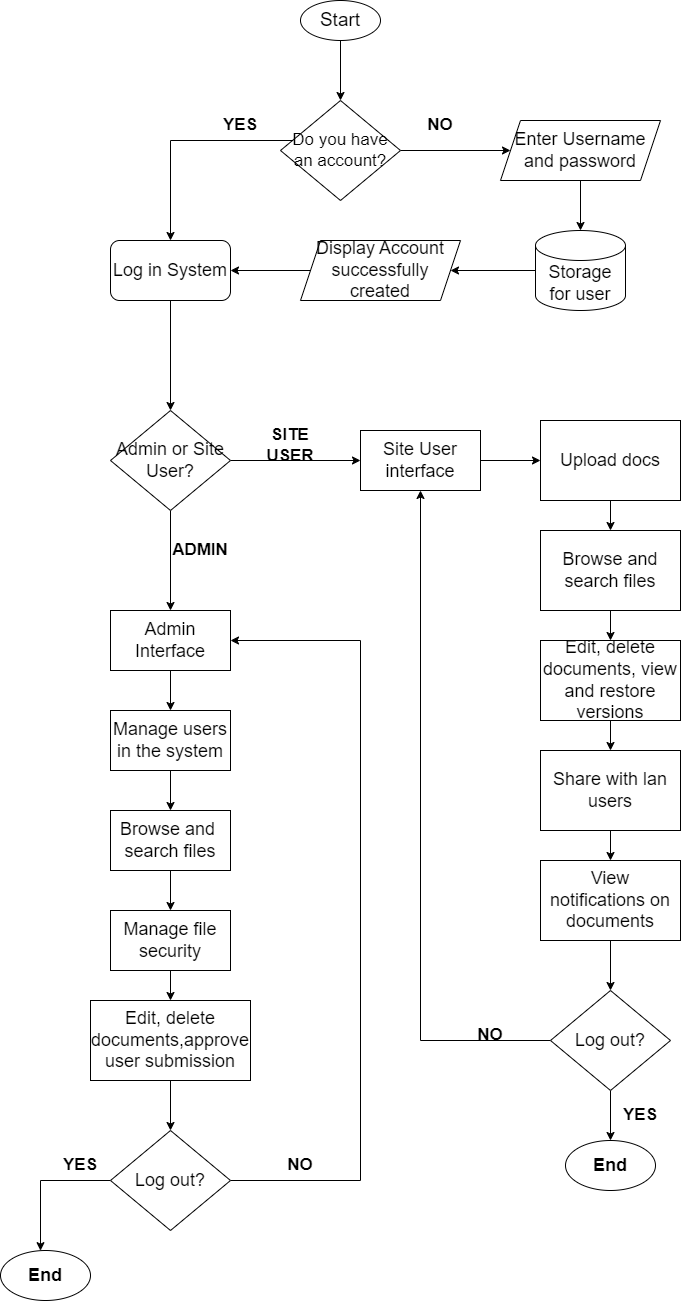

The diagram above was exported from draw.io. Its source (the exported page's mxGraphModel, read from the mxfile embedded in the PNG):
<mxGraphModel dx="1760" dy="1012" grid="1" gridSize="10" guides="1" tooltips="1" connect="1" arrows="1" fold="1" page="1" pageScale="1" pageWidth="827" pageHeight="1169" math="0" shadow="0">
  <root>
    <mxCell id="0" />
    <mxCell id="1" parent="0" />
    <mxCell id="3a7psfPQVFkPEM8M8VIJ-3" value="" style="edgeStyle=orthogonalEdgeStyle;rounded=0;orthogonalLoop=1;jettySize=auto;html=1;" parent="1" source="3a7psfPQVFkPEM8M8VIJ-1" target="3a7psfPQVFkPEM8M8VIJ-2" edge="1">
      <mxGeometry relative="1" as="geometry" />
    </mxCell>
    <mxCell id="3a7psfPQVFkPEM8M8VIJ-1" value="&lt;font style=&quot;font-size: 19px;&quot;&gt;Start&lt;/font&gt;" style="ellipse;whiteSpace=wrap;html=1;" parent="1" vertex="1">
      <mxGeometry x="340" y="50" width="80" height="40" as="geometry" />
    </mxCell>
    <mxCell id="3a7psfPQVFkPEM8M8VIJ-6" style="edgeStyle=orthogonalEdgeStyle;rounded=0;orthogonalLoop=1;jettySize=auto;html=1;" parent="1" source="3a7psfPQVFkPEM8M8VIJ-2" target="3a7psfPQVFkPEM8M8VIJ-4" edge="1">
      <mxGeometry relative="1" as="geometry">
        <Array as="points">
          <mxPoint x="210" y="190" />
        </Array>
      </mxGeometry>
    </mxCell>
    <mxCell id="3a7psfPQVFkPEM8M8VIJ-11" value="" style="edgeStyle=orthogonalEdgeStyle;rounded=0;orthogonalLoop=1;jettySize=auto;html=1;" parent="1" source="3a7psfPQVFkPEM8M8VIJ-2" target="3a7psfPQVFkPEM8M8VIJ-10" edge="1">
      <mxGeometry relative="1" as="geometry" />
    </mxCell>
    <mxCell id="3a7psfPQVFkPEM8M8VIJ-2" value="&lt;font style=&quot;font-size: 17px;&quot;&gt;Do you have an account?&lt;/font&gt;" style="rhombus;whiteSpace=wrap;html=1;" parent="1" vertex="1">
      <mxGeometry x="320" y="150" width="120" height="100" as="geometry" />
    </mxCell>
    <mxCell id="3a7psfPQVFkPEM8M8VIJ-8" style="edgeStyle=orthogonalEdgeStyle;rounded=0;orthogonalLoop=1;jettySize=auto;html=1;entryX=0.5;entryY=0;entryDx=0;entryDy=0;" parent="1" source="3a7psfPQVFkPEM8M8VIJ-4" target="3a7psfPQVFkPEM8M8VIJ-7" edge="1">
      <mxGeometry relative="1" as="geometry" />
    </mxCell>
    <mxCell id="3a7psfPQVFkPEM8M8VIJ-4" value="&lt;font style=&quot;font-size: 18px;&quot;&gt;Log in System&lt;/font&gt;" style="rounded=1;whiteSpace=wrap;html=1;" parent="1" vertex="1">
      <mxGeometry x="150" y="290" width="120" height="60" as="geometry" />
    </mxCell>
    <mxCell id="3a7psfPQVFkPEM8M8VIJ-16" value="" style="edgeStyle=orthogonalEdgeStyle;rounded=0;orthogonalLoop=1;jettySize=auto;html=1;" parent="1" source="3a7psfPQVFkPEM8M8VIJ-7" target="3a7psfPQVFkPEM8M8VIJ-15" edge="1">
      <mxGeometry relative="1" as="geometry" />
    </mxCell>
    <mxCell id="3a7psfPQVFkPEM8M8VIJ-18" value="" style="edgeStyle=orthogonalEdgeStyle;rounded=0;orthogonalLoop=1;jettySize=auto;html=1;" parent="1" source="3a7psfPQVFkPEM8M8VIJ-7" target="3a7psfPQVFkPEM8M8VIJ-17" edge="1">
      <mxGeometry relative="1" as="geometry" />
    </mxCell>
    <mxCell id="3a7psfPQVFkPEM8M8VIJ-7" value="&lt;font style=&quot;font-size: 18px;&quot;&gt;Admin or Site User?&lt;/font&gt;" style="rhombus;whiteSpace=wrap;html=1;" parent="1" vertex="1">
      <mxGeometry x="150" y="460" width="120" height="100" as="geometry" />
    </mxCell>
    <mxCell id="3a7psfPQVFkPEM8M8VIJ-9" value="&lt;font style=&quot;font-size: 17px;&quot;&gt;&lt;b&gt;YES&lt;/b&gt;&lt;/font&gt;" style="text;strokeColor=none;align=center;fillColor=none;html=1;verticalAlign=middle;whiteSpace=wrap;rounded=0;" parent="1" vertex="1">
      <mxGeometry x="250" y="160" width="60" height="30" as="geometry" />
    </mxCell>
    <mxCell id="xnHQmGn-4jOFCKdBOQgr-10" value="" style="edgeStyle=orthogonalEdgeStyle;rounded=0;orthogonalLoop=1;jettySize=auto;html=1;" edge="1" parent="1" source="3a7psfPQVFkPEM8M8VIJ-10" target="xnHQmGn-4jOFCKdBOQgr-2">
      <mxGeometry relative="1" as="geometry" />
    </mxCell>
    <mxCell id="3a7psfPQVFkPEM8M8VIJ-10" value="&lt;font style=&quot;font-size: 18px;&quot;&gt;Enter Username and password&lt;/font&gt;" style="shape=parallelogram;perimeter=parallelogramPerimeter;whiteSpace=wrap;html=1;fixedSize=1;" parent="1" vertex="1">
      <mxGeometry x="540" y="170" width="160" height="60" as="geometry" />
    </mxCell>
    <mxCell id="3a7psfPQVFkPEM8M8VIJ-13" value="&lt;span style=&quot;font-size: 17px;&quot;&gt;&lt;b&gt;NO&lt;/b&gt;&lt;/span&gt;" style="text;strokeColor=none;align=center;fillColor=none;html=1;verticalAlign=middle;whiteSpace=wrap;rounded=0;" parent="1" vertex="1">
      <mxGeometry x="450" y="160" width="60" height="30" as="geometry" />
    </mxCell>
    <mxCell id="xnHQmGn-4jOFCKdBOQgr-15" value="" style="edgeStyle=orthogonalEdgeStyle;rounded=0;orthogonalLoop=1;jettySize=auto;html=1;" edge="1" parent="1" source="3a7psfPQVFkPEM8M8VIJ-15" target="xnHQmGn-4jOFCKdBOQgr-14">
      <mxGeometry relative="1" as="geometry" />
    </mxCell>
    <mxCell id="3a7psfPQVFkPEM8M8VIJ-15" value="&lt;font style=&quot;font-size: 18px;&quot;&gt;Admin Interface&lt;/font&gt;" style="rounded=0;whiteSpace=wrap;html=1;" parent="1" vertex="1">
      <mxGeometry x="150" y="660" width="120" height="60" as="geometry" />
    </mxCell>
    <mxCell id="xnHQmGn-4jOFCKdBOQgr-34" value="" style="edgeStyle=orthogonalEdgeStyle;rounded=0;orthogonalLoop=1;jettySize=auto;html=1;" edge="1" parent="1" source="3a7psfPQVFkPEM8M8VIJ-17" target="xnHQmGn-4jOFCKdBOQgr-27">
      <mxGeometry relative="1" as="geometry" />
    </mxCell>
    <mxCell id="3a7psfPQVFkPEM8M8VIJ-17" value="&lt;span style=&quot;font-size: 18px;&quot;&gt;Site User interface&lt;/span&gt;" style="rounded=0;whiteSpace=wrap;html=1;" parent="1" vertex="1">
      <mxGeometry x="400" y="480" width="120" height="60" as="geometry" />
    </mxCell>
    <mxCell id="3a7psfPQVFkPEM8M8VIJ-19" value="&lt;span style=&quot;font-size: 17px;&quot;&gt;&lt;b&gt;ADMIN&lt;/b&gt;&lt;/span&gt;" style="text;strokeColor=none;align=center;fillColor=none;html=1;verticalAlign=middle;whiteSpace=wrap;rounded=0;" parent="1" vertex="1">
      <mxGeometry x="210" y="585" width="60" height="30" as="geometry" />
    </mxCell>
    <mxCell id="3a7psfPQVFkPEM8M8VIJ-20" value="&lt;span style=&quot;font-size: 17px;&quot;&gt;&lt;b&gt;SITE USER&lt;/b&gt;&lt;/span&gt;" style="text;strokeColor=none;align=center;fillColor=none;html=1;verticalAlign=middle;whiteSpace=wrap;rounded=0;" parent="1" vertex="1">
      <mxGeometry x="300" y="480" width="60" height="30" as="geometry" />
    </mxCell>
    <mxCell id="xnHQmGn-4jOFCKdBOQgr-12" style="edgeStyle=orthogonalEdgeStyle;rounded=0;orthogonalLoop=1;jettySize=auto;html=1;" edge="1" parent="1" source="xnHQmGn-4jOFCKdBOQgr-2" target="xnHQmGn-4jOFCKdBOQgr-11">
      <mxGeometry relative="1" as="geometry" />
    </mxCell>
    <mxCell id="xnHQmGn-4jOFCKdBOQgr-2" value="&lt;font style=&quot;font-size: 18px;&quot;&gt;Storage for user&lt;/font&gt;" style="shape=cylinder3;whiteSpace=wrap;html=1;boundedLbl=1;backgroundOutline=1;size=15;" vertex="1" parent="1">
      <mxGeometry x="575" y="280" width="90" height="80" as="geometry" />
    </mxCell>
    <mxCell id="xnHQmGn-4jOFCKdBOQgr-13" style="edgeStyle=orthogonalEdgeStyle;rounded=0;orthogonalLoop=1;jettySize=auto;html=1;" edge="1" parent="1" source="xnHQmGn-4jOFCKdBOQgr-11" target="3a7psfPQVFkPEM8M8VIJ-4">
      <mxGeometry relative="1" as="geometry" />
    </mxCell>
    <mxCell id="xnHQmGn-4jOFCKdBOQgr-11" value="&lt;span style=&quot;font-size: 18px;&quot;&gt;Display Account successfully created&lt;/span&gt;" style="shape=parallelogram;perimeter=parallelogramPerimeter;whiteSpace=wrap;html=1;fixedSize=1;" vertex="1" parent="1">
      <mxGeometry x="340" y="290" width="160" height="60" as="geometry" />
    </mxCell>
    <mxCell id="xnHQmGn-4jOFCKdBOQgr-17" value="" style="edgeStyle=orthogonalEdgeStyle;rounded=0;orthogonalLoop=1;jettySize=auto;html=1;" edge="1" parent="1" source="xnHQmGn-4jOFCKdBOQgr-14" target="xnHQmGn-4jOFCKdBOQgr-16">
      <mxGeometry relative="1" as="geometry" />
    </mxCell>
    <mxCell id="xnHQmGn-4jOFCKdBOQgr-14" value="&lt;span style=&quot;font-size: 18px;&quot;&gt;Manage users in the system&lt;/span&gt;" style="rounded=0;whiteSpace=wrap;html=1;" vertex="1" parent="1">
      <mxGeometry x="150" y="760" width="120" height="60" as="geometry" />
    </mxCell>
    <mxCell id="xnHQmGn-4jOFCKdBOQgr-19" value="" style="edgeStyle=orthogonalEdgeStyle;rounded=0;orthogonalLoop=1;jettySize=auto;html=1;" edge="1" parent="1" source="xnHQmGn-4jOFCKdBOQgr-16" target="xnHQmGn-4jOFCKdBOQgr-18">
      <mxGeometry relative="1" as="geometry" />
    </mxCell>
    <mxCell id="xnHQmGn-4jOFCKdBOQgr-16" value="&lt;span style=&quot;font-size: 18px;&quot;&gt;Browse and&amp;nbsp;&lt;/span&gt;&lt;div&gt;&lt;span style=&quot;font-size: 18px;&quot;&gt;search files&lt;/span&gt;&lt;/div&gt;" style="rounded=0;whiteSpace=wrap;html=1;" vertex="1" parent="1">
      <mxGeometry x="150" y="860" width="120" height="60" as="geometry" />
    </mxCell>
    <mxCell id="xnHQmGn-4jOFCKdBOQgr-21" value="" style="edgeStyle=orthogonalEdgeStyle;rounded=0;orthogonalLoop=1;jettySize=auto;html=1;" edge="1" parent="1" source="xnHQmGn-4jOFCKdBOQgr-18" target="xnHQmGn-4jOFCKdBOQgr-20">
      <mxGeometry relative="1" as="geometry" />
    </mxCell>
    <mxCell id="xnHQmGn-4jOFCKdBOQgr-18" value="&lt;span style=&quot;font-size: 18px;&quot;&gt;Manage file security&lt;/span&gt;" style="rounded=0;whiteSpace=wrap;html=1;" vertex="1" parent="1">
      <mxGeometry x="150" y="960" width="120" height="60" as="geometry" />
    </mxCell>
    <mxCell id="xnHQmGn-4jOFCKdBOQgr-23" value="" style="edgeStyle=orthogonalEdgeStyle;rounded=0;orthogonalLoop=1;jettySize=auto;html=1;" edge="1" parent="1" source="xnHQmGn-4jOFCKdBOQgr-20" target="xnHQmGn-4jOFCKdBOQgr-22">
      <mxGeometry relative="1" as="geometry" />
    </mxCell>
    <mxCell id="xnHQmGn-4jOFCKdBOQgr-20" value="&lt;span style=&quot;font-size: 18px;&quot;&gt;Edit, delete documents,approve user submission&lt;/span&gt;" style="rounded=0;whiteSpace=wrap;html=1;" vertex="1" parent="1">
      <mxGeometry x="130" y="1050" width="160" height="80" as="geometry" />
    </mxCell>
    <mxCell id="xnHQmGn-4jOFCKdBOQgr-24" style="edgeStyle=orthogonalEdgeStyle;rounded=0;orthogonalLoop=1;jettySize=auto;html=1;entryX=1;entryY=0.5;entryDx=0;entryDy=0;" edge="1" parent="1" source="xnHQmGn-4jOFCKdBOQgr-22" target="3a7psfPQVFkPEM8M8VIJ-15">
      <mxGeometry relative="1" as="geometry">
        <Array as="points">
          <mxPoint x="400" y="1230" />
          <mxPoint x="400" y="690" />
        </Array>
      </mxGeometry>
    </mxCell>
    <mxCell id="xnHQmGn-4jOFCKdBOQgr-26" value="" style="edgeStyle=orthogonalEdgeStyle;rounded=0;orthogonalLoop=1;jettySize=auto;html=1;" edge="1" parent="1" source="xnHQmGn-4jOFCKdBOQgr-22" target="xnHQmGn-4jOFCKdBOQgr-25">
      <mxGeometry relative="1" as="geometry">
        <Array as="points">
          <mxPoint x="80" y="1230" />
        </Array>
      </mxGeometry>
    </mxCell>
    <mxCell id="xnHQmGn-4jOFCKdBOQgr-22" value="&lt;font style=&quot;font-size: 18px;&quot;&gt;Log out?&lt;/font&gt;" style="rhombus;whiteSpace=wrap;html=1;" vertex="1" parent="1">
      <mxGeometry x="150" y="1180" width="120" height="100" as="geometry" />
    </mxCell>
    <mxCell id="xnHQmGn-4jOFCKdBOQgr-25" value="&lt;font style=&quot;font-size: 18px;&quot;&gt;&lt;b&gt;End&lt;/b&gt;&lt;/font&gt;" style="ellipse;whiteSpace=wrap;html=1;" vertex="1" parent="1">
      <mxGeometry x="40" y="1300" width="90" height="50" as="geometry" />
    </mxCell>
    <mxCell id="xnHQmGn-4jOFCKdBOQgr-31" value="" style="edgeStyle=orthogonalEdgeStyle;rounded=0;orthogonalLoop=1;jettySize=auto;html=1;" edge="1" parent="1" source="xnHQmGn-4jOFCKdBOQgr-27" target="xnHQmGn-4jOFCKdBOQgr-28">
      <mxGeometry relative="1" as="geometry" />
    </mxCell>
    <mxCell id="xnHQmGn-4jOFCKdBOQgr-27" value="&lt;span style=&quot;font-size: 18px;&quot;&gt;Upload docs&lt;/span&gt;" style="rounded=0;whiteSpace=wrap;html=1;" vertex="1" parent="1">
      <mxGeometry x="580" y="470" width="140" height="80" as="geometry" />
    </mxCell>
    <mxCell id="xnHQmGn-4jOFCKdBOQgr-32" value="" style="edgeStyle=orthogonalEdgeStyle;rounded=0;orthogonalLoop=1;jettySize=auto;html=1;" edge="1" parent="1" source="xnHQmGn-4jOFCKdBOQgr-28" target="xnHQmGn-4jOFCKdBOQgr-29">
      <mxGeometry relative="1" as="geometry" />
    </mxCell>
    <mxCell id="xnHQmGn-4jOFCKdBOQgr-28" value="&lt;span style=&quot;font-size: 18px;&quot;&gt;Browse and search files&lt;/span&gt;" style="rounded=0;whiteSpace=wrap;html=1;" vertex="1" parent="1">
      <mxGeometry x="580" y="580" width="140" height="80" as="geometry" />
    </mxCell>
    <mxCell id="xnHQmGn-4jOFCKdBOQgr-33" value="" style="edgeStyle=orthogonalEdgeStyle;rounded=0;orthogonalLoop=1;jettySize=auto;html=1;" edge="1" parent="1" source="xnHQmGn-4jOFCKdBOQgr-29" target="xnHQmGn-4jOFCKdBOQgr-30">
      <mxGeometry relative="1" as="geometry" />
    </mxCell>
    <mxCell id="xnHQmGn-4jOFCKdBOQgr-29" value="&lt;span style=&quot;font-size: 18px;&quot;&gt;Edit, delete documents, view and restore versions&lt;/span&gt;" style="rounded=0;whiteSpace=wrap;html=1;" vertex="1" parent="1">
      <mxGeometry x="580" y="690" width="140" height="80" as="geometry" />
    </mxCell>
    <mxCell id="xnHQmGn-4jOFCKdBOQgr-36" value="" style="edgeStyle=orthogonalEdgeStyle;rounded=0;orthogonalLoop=1;jettySize=auto;html=1;" edge="1" parent="1" source="xnHQmGn-4jOFCKdBOQgr-30" target="xnHQmGn-4jOFCKdBOQgr-35">
      <mxGeometry relative="1" as="geometry" />
    </mxCell>
    <mxCell id="xnHQmGn-4jOFCKdBOQgr-30" value="&lt;span style=&quot;font-size: 18px;&quot;&gt;Share with lan users&lt;/span&gt;" style="rounded=0;whiteSpace=wrap;html=1;" vertex="1" parent="1">
      <mxGeometry x="580" y="800" width="140" height="80" as="geometry" />
    </mxCell>
    <mxCell id="xnHQmGn-4jOFCKdBOQgr-38" value="" style="edgeStyle=orthogonalEdgeStyle;rounded=0;orthogonalLoop=1;jettySize=auto;html=1;" edge="1" parent="1" source="xnHQmGn-4jOFCKdBOQgr-35" target="xnHQmGn-4jOFCKdBOQgr-37">
      <mxGeometry relative="1" as="geometry" />
    </mxCell>
    <mxCell id="xnHQmGn-4jOFCKdBOQgr-35" value="&lt;font style=&quot;font-size: 18px;&quot;&gt;View notifications on documents&lt;/font&gt;" style="rounded=0;whiteSpace=wrap;html=1;" vertex="1" parent="1">
      <mxGeometry x="580" y="910" width="140" height="80" as="geometry" />
    </mxCell>
    <mxCell id="xnHQmGn-4jOFCKdBOQgr-39" style="edgeStyle=orthogonalEdgeStyle;rounded=0;orthogonalLoop=1;jettySize=auto;html=1;" edge="1" parent="1" source="xnHQmGn-4jOFCKdBOQgr-37" target="3a7psfPQVFkPEM8M8VIJ-17">
      <mxGeometry relative="1" as="geometry" />
    </mxCell>
    <mxCell id="xnHQmGn-4jOFCKdBOQgr-46" value="" style="edgeStyle=orthogonalEdgeStyle;rounded=0;orthogonalLoop=1;jettySize=auto;html=1;" edge="1" parent="1" source="xnHQmGn-4jOFCKdBOQgr-37" target="xnHQmGn-4jOFCKdBOQgr-45">
      <mxGeometry relative="1" as="geometry" />
    </mxCell>
    <mxCell id="xnHQmGn-4jOFCKdBOQgr-37" value="&lt;font style=&quot;font-size: 18px;&quot;&gt;Log out?&lt;/font&gt;" style="rhombus;whiteSpace=wrap;html=1;" vertex="1" parent="1">
      <mxGeometry x="590" y="1040" width="120" height="100" as="geometry" />
    </mxCell>
    <mxCell id="xnHQmGn-4jOFCKdBOQgr-40" value="&lt;font style=&quot;font-size: 17px;&quot;&gt;&lt;b&gt;YES&lt;/b&gt;&lt;/font&gt;" style="text;strokeColor=none;align=center;fillColor=none;html=1;verticalAlign=middle;whiteSpace=wrap;rounded=0;" vertex="1" parent="1">
      <mxGeometry x="90" y="1200" width="60" height="30" as="geometry" />
    </mxCell>
    <mxCell id="xnHQmGn-4jOFCKdBOQgr-42" value="&lt;span style=&quot;font-size: 17px;&quot;&gt;&lt;b&gt;NO&lt;/b&gt;&lt;/span&gt;" style="text;strokeColor=none;align=center;fillColor=none;html=1;verticalAlign=middle;whiteSpace=wrap;rounded=0;" vertex="1" parent="1">
      <mxGeometry x="310" y="1200" width="60" height="30" as="geometry" />
    </mxCell>
    <mxCell id="xnHQmGn-4jOFCKdBOQgr-43" value="&lt;span style=&quot;font-size: 17px;&quot;&gt;&lt;b&gt;NO&lt;/b&gt;&lt;/span&gt;" style="text;strokeColor=none;align=center;fillColor=none;html=1;verticalAlign=middle;whiteSpace=wrap;rounded=0;" vertex="1" parent="1">
      <mxGeometry x="500" y="1070" width="60" height="30" as="geometry" />
    </mxCell>
    <mxCell id="xnHQmGn-4jOFCKdBOQgr-44" value="&lt;font style=&quot;font-size: 17px;&quot;&gt;&lt;b&gt;YES&lt;/b&gt;&lt;/font&gt;" style="text;strokeColor=none;align=center;fillColor=none;html=1;verticalAlign=middle;whiteSpace=wrap;rounded=0;" vertex="1" parent="1">
      <mxGeometry x="650" y="1150" width="60" height="30" as="geometry" />
    </mxCell>
    <mxCell id="xnHQmGn-4jOFCKdBOQgr-45" value="&lt;font style=&quot;font-size: 18px;&quot;&gt;&lt;b&gt;End&lt;/b&gt;&lt;/font&gt;" style="ellipse;whiteSpace=wrap;html=1;" vertex="1" parent="1">
      <mxGeometry x="605" y="1190" width="90" height="50" as="geometry" />
    </mxCell>
  </root>
</mxGraphModel>